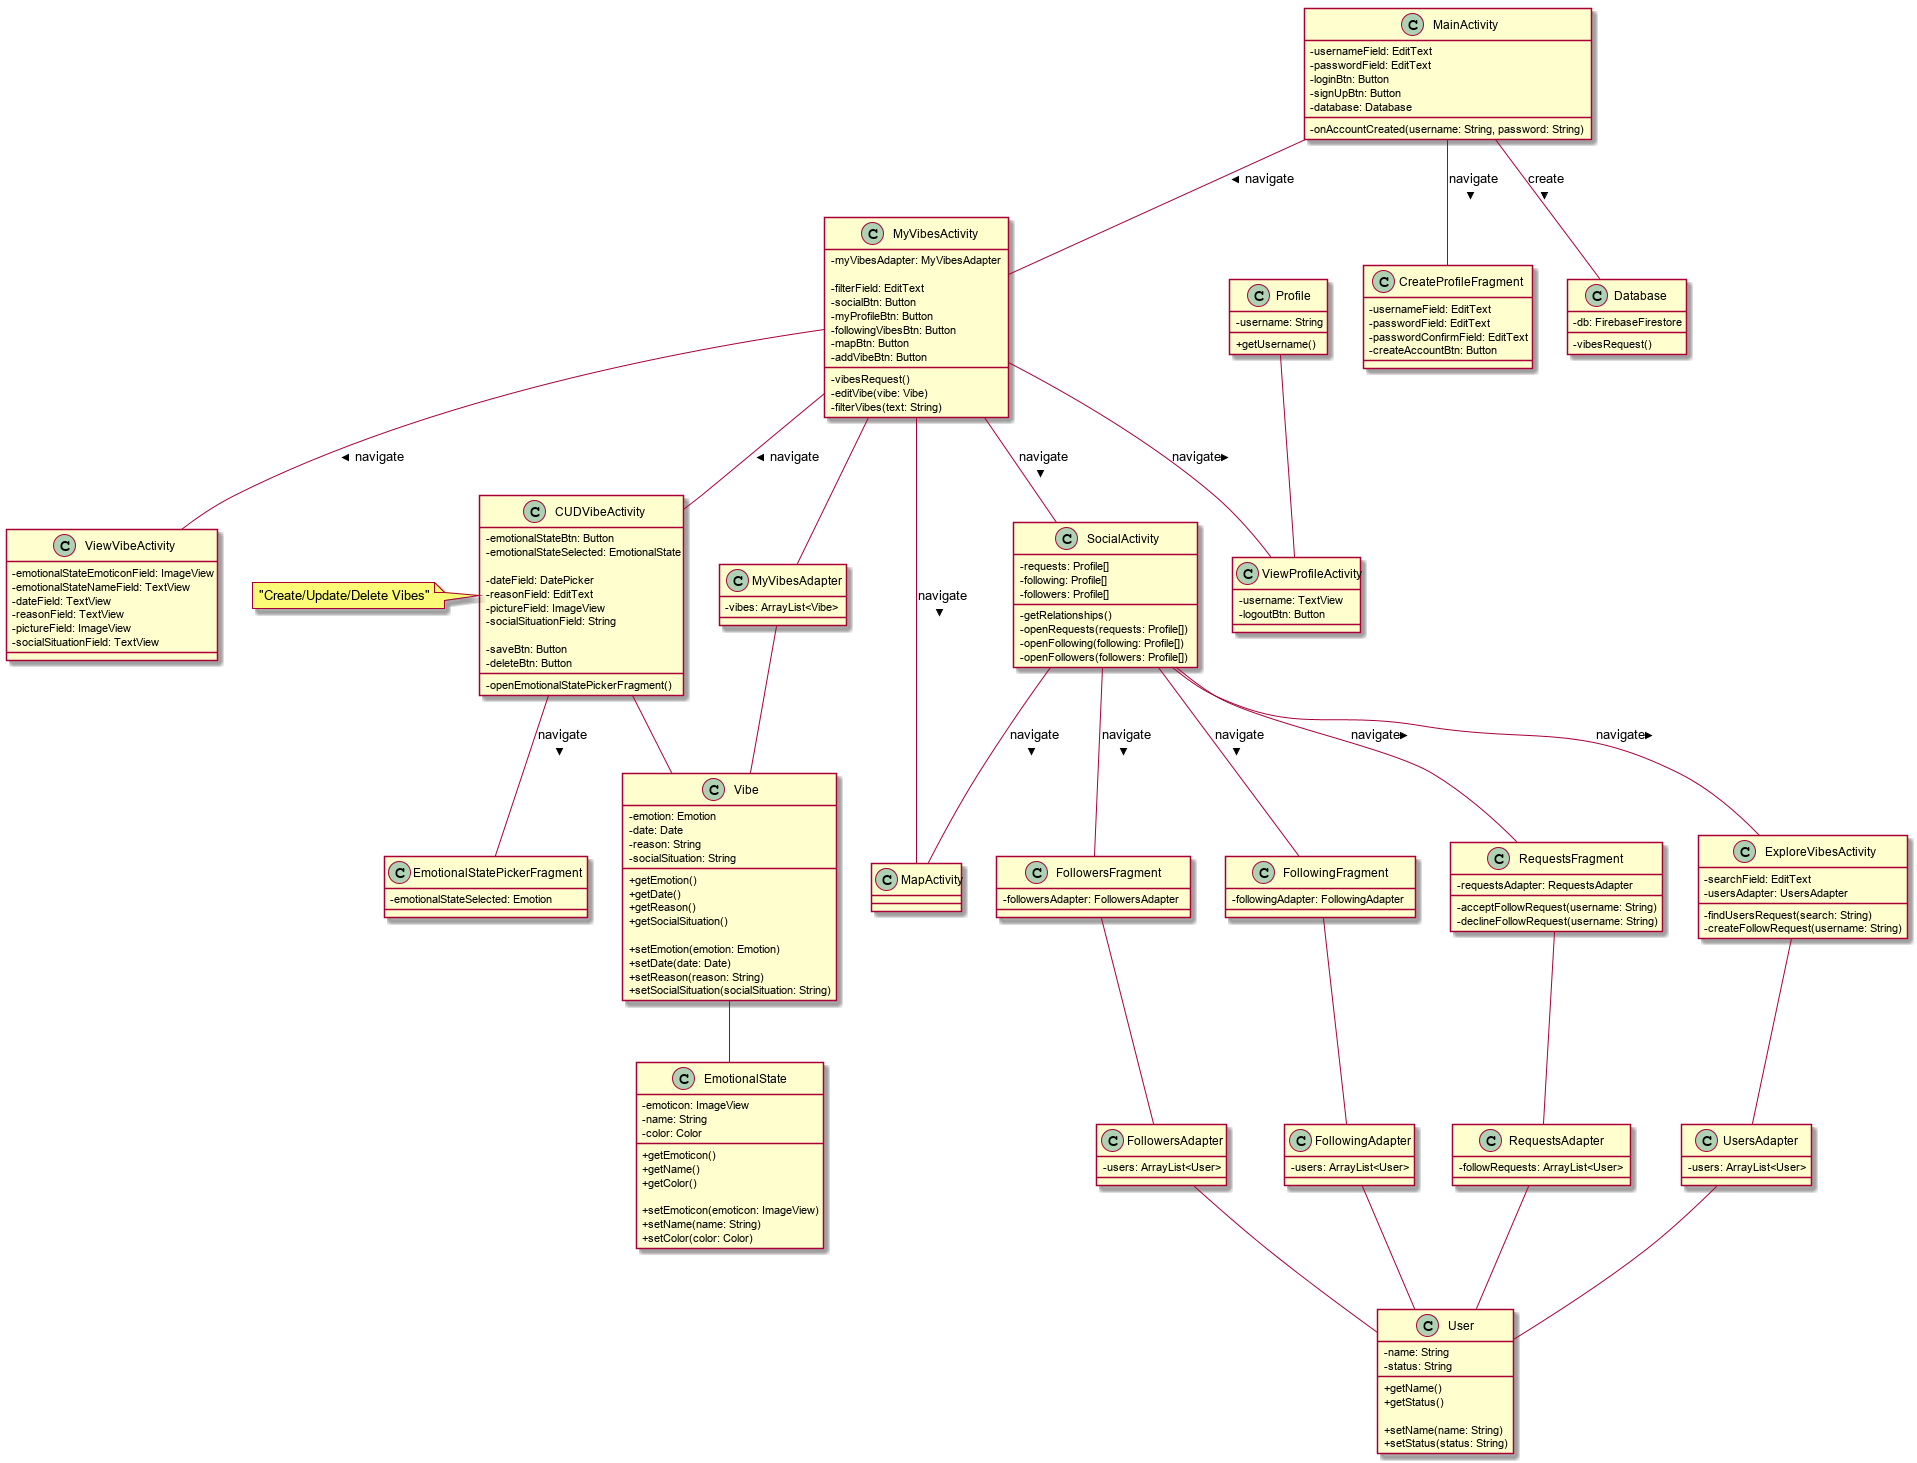

The diagram above was rendered by PlantUML. Its source (embedded in the PNG):
@startuml UML

skinparam ClassAttributeIconSize 0


Class MainActivity {
    - usernameField: EditText
    - passwordField: EditText
    - loginBtn: Button
    - signUpBtn: Button
    - database: Database

    - onAccountCreated(username: String, password: String)
}

Class MyVibesActivity {
    - myVibesAdapter: MyVibesAdapter

    - filterField: EditText
    - socialBtn: Button
    - myProfileBtn: Button
    - followingVibesBtn: Button
    - mapBtn: Button
    - addVibeBtn: Button

    - vibesRequest()
    - editVibe(vibe: Vibe)
    - filterVibes(text: String)
}

note left of CUDVibeActivity: "Create/Update/Delete Vibes"
Class CUDVibeActivity {
    - emotionalStateBtn: Button
    - emotionalStateSelected: EmotionalState

    - dateField: DatePicker
    - reasonField: EditText
    - pictureField: ImageView
    - socialSituationField: String

    - saveBtn: Button
    - deleteBtn: Button

    - openEmotionalStatePickerFragment()
}

Class ViewVibeActivity {
    - emotionalStateEmoticonField: ImageView
    - emotionalStateNameField: TextView
    - dateField: TextView
    - reasonField: TextView
    - pictureField: ImageView
    - socialSituationField: TextView
}


Class ViewProfileActivity {
    - username: TextView
    - logoutBtn: Button
}


Class SocialActivity {
    - requests: Profile[]
    - following: Profile[]
    - followers: Profile[]

    - getRelationships()
    - openRequests(requests: Profile[])
    - openFollowing(following: Profile[])
    - openFollowers(followers: Profile[])
}

Class ExploreVibesActivity {
    - searchField: EditText
    - usersAdapter: UsersAdapter

    - findUsersRequest(search: String)
    - createFollowRequest(username: String)
}

Class MapActivity {

}


Class CreateProfileFragment {
    - usernameField: EditText
    - passwordField: EditText
    - passwordConfirmField: EditText
    - createAccountBtn: Button
}

Class RequestsFragment {
    - requestsAdapter: RequestsAdapter 
    - acceptFollowRequest(username: String)
    - declineFollowRequest(username: String)
}

Class FollowingFragment {
    - followingAdapter: FollowingAdapter 
}

Class FollowersFragment {
    - followersAdapter: FollowersAdapter 
}

Class EmotionalStatePickerFragment {
    - emotionalStateSelected: Emotion
}


Class Profile {
    - username: String

    + getUsername()
}

Class Vibe {
    - emotion: Emotion
    - date: Date
    - reason: String
    - socialSituation: String

    + getEmotion()
    + getDate()
    + getReason()
    + getSocialSituation()
    
    + setEmotion(emotion: Emotion)
    + setDate(date: Date)
    + setReason(reason: String)
    + setSocialSituation(socialSituation: String)
}

Class EmotionalState {
    - emoticon: ImageView
    - name: String
    - color: Color

    + getEmoticon()
    + getName()
    + getColor()

    + setEmoticon(emoticon: ImageView)
    + setName(name: String)
    + setColor(color: Color)

}

Class User {
    - name: String
    - status: String

    + getName()
    + getStatus()

    + setName(name: String)
    + setStatus(status: String)
}


Class MyVibesAdapter {
    - vibes: ArrayList<Vibe>

}

Class FollowersAdapter {
    - users: ArrayList<User>

}

Class FollowingAdapter {
    - users: ArrayList<User>

}

Class RequestsAdapter {
    - followRequests: ArrayList<User>

}
Class UsersAdapter {
    - users: ArrayList<User>

}


Class Database {
    - db: FirebaseFirestore
    - vibesRequest()
}





MainActivity -- CreateProfileFragment: navigate >
MainActivity -- MyVibesActivity: navigate >

MyVibesActivity -- ViewProfileActivity:  navigate >
MyVibesActivity -- CUDVibeActivity: navigate >
MyVibesActivity -- ViewVibeActivity: navigate >
MyVibesActivity -- SocialActivity: navigate >
MyVibesActivity -- MapActivity: navigate >

CUDVibeActivity -- EmotionalStatePickerFragment: navigate >

SocialActivity -- RequestsFragment: navigate >
SocialActivity -- FollowingFragment: navigate >
SocialActivity -- FollowersFragment: navigate >
SocialActivity -- ExploreVibesActivity: navigate >
SocialActivity -- MapActivity: navigate >

MyVibesActivity -- MyVibesAdapter 
RequestsFragment -- RequestsAdapter  
FollowingFragment -- FollowingAdapter  
FollowersFragment -- FollowersAdapter 
ExploreVibesActivity -- UsersAdapter 


MyVibesAdapter -- Vibe
RequestsAdapter -- User
FollowingAdapter -- User
FollowersAdapter -- User
UsersAdapter -- User

MainActivity -- Database: create >
CUDVibeActivity -- Vibe
Vibe -- EmotionalState
Profile -- ViewProfileActivity
    
@enduml